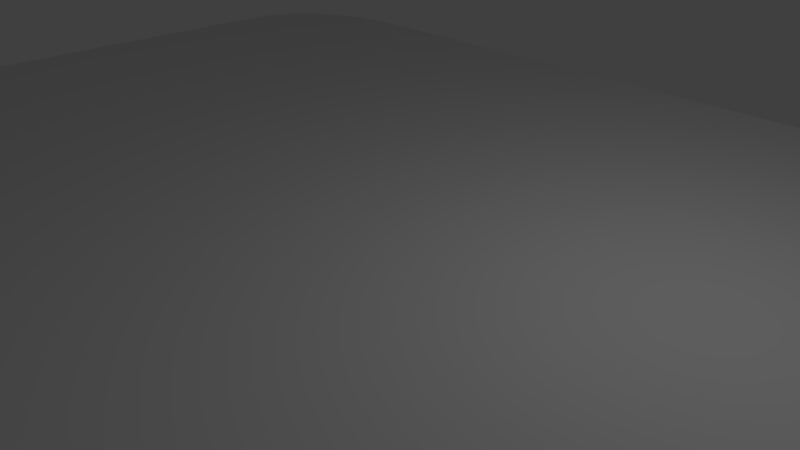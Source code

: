 # Source: test5.blend  (saved by Blender 2.79.0; exported with 4.5.12 LTS)
import bpy
from mathutils import Matrix  # noqa: F401  (used for matrix-valued properties, if any)

bpy.ops.wm.read_factory_settings(use_empty=True)
scene = bpy.context.scene
scene.name = 'Scene'

# ---- collections
col_collection_1 = bpy.data.collections.new('Collection 1'); scene.collection.children.link(col_collection_1)

# ---- materials (node trees are filled in below, after node groups)
mat_material = bpy.data.materials.new('Material')
mat_material.alpha_threshold = 0.0
mat_material.use_transparent_shadow = False
mat_material.roughness = 0.5
mat_material.line_color = (0.0, 0.0, 0.0, 1.0)

# ---- material node trees

# ---- world
world_world = bpy.data.worlds.new('World'); scene.world = world_world
world_world.color = (0.05088, 0.05088, 0.05088)
world_world.use_sun_shadow = False
world_world.sun_shadow_jitter_overblur = 0.0
world_world.cycles.sampling_method = 'MANUAL'

# ---- cameras
cam_camera = bpy.data.cameras.new('Camera')
cam_camera.clip_end = 100.0
cam_camera.lens = 35.0
cam_camera.sensor_width = 32.0
cam_camera.sensor_height = 18.0
cam_camera.ortho_scale = 7.314
cam_camera.dof.focus_distance = 0.0
cam_camera.dof.aperture_fstop = 128.0

# ---- lights
light_lamp = bpy.data.lights.new('Lamp', 'POINT')
light_lamp.transmission_factor = 0.0
light_lamp.cutoff_distance = 30.0
light_lamp.energy = 100.0
light_lamp.shadow_buffer_clip_start = 1.001
light_lamp.shadow_soft_size = 0.1
light_lamp.shadow_maximum_resolution = 0.006
light_lamp.use_absolute_resolution = True

# ---- meshes
me_cube = bpy.data.meshes.new('Cube')
me_cube.from_pydata([(0.5, -0.5, -0.5), (-0.5, -0.5, -0.5), (0.5, -0.5, 0.5), (-0.5, -0.5, 0.5), (-0.5, 0.3644, -0.5), (-0.3644, 0.5, -0.5), (-0.4974, 0.3908, -0.5), (-0.4897, 0.4163, -0.5), (-0.4771, 0.4397, -0.5), (-0.4603, 0.4603, -0.5), (-0.4397, 0.4771, -0.5), (-0.4163, 0.4897, -0.5), (-0.3908, 0.4974, -0.5), (-0.3644, 0.5, 0.5), (-0.5, 0.3644, 0.5), (-0.3908, 0.4974, 0.5), (-0.4163, 0.4897, 0.5), (-0.4397, 0.4771, 0.5), (-0.4603, 0.4603, 0.5), (-0.4771, 0.4397, 0.5), (-0.4897, 0.4163, 0.5), (-0.4974, 0.3908, 0.5), (-0.4974, 0.3908, 0.5), (-0.4897, 0.4163, 0.5), (-0.4771, 0.4397, 0.5), (-0.4603, 0.4603, 0.5), (-0.4397, 0.4771, 0.5), (-0.4163, 0.4897, 0.5), (-0.3908, 0.4974, 0.5), (-0.5, 0.3644, 0.5), (-0.3644, 0.5, 0.5), (-0.3908, 0.4974, -0.5), (-0.4163, 0.4897, -0.5), (-0.4397, 0.4771, -0.5), (-0.4603, 0.4603, -0.5), (-0.4771, 0.4397, -0.5), (-0.4897, 0.4163, -0.5), (-0.4974, 0.3908, -0.5), (-0.3644, 0.5, -0.5), (-0.5, 0.3644, -0.5), (0.368, 0.5, -0.5), (0.5, 0.368, -0.5), (0.3974, 0.4967, -0.5), (0.4253, 0.4869, -0.5), (0.4503, 0.4712, -0.5), (0.4712, 0.4503, -0.5), (0.4869, 0.4253, -0.5), (0.4967, 0.3974, -0.5), (0.5, 0.368, 0.5), (0.368, 0.5, 0.5), (0.4967, 0.3974, 0.5), (0.4869, 0.4253, 0.5), (0.4712, 0.4503, 0.5), (0.4503, 0.4712, 0.5), (0.4253, 0.4869, 0.5), (0.3974, 0.4967, 0.5)], [], [(1, 3, 14, 4), (49, 40, 5, 13), (0, 2, 3, 1), (41, 48, 2, 0), (48, 50, 51, 52, 53, 54, 55, 49, 13, 15, 16, 17, 18, 19, 20, 21, 14, 3, 2), (39, 29, 22, 37), (37, 22, 23, 36), (36, 23, 24, 35), (35, 24, 25, 34), (34, 25, 26, 33), (33, 26, 27, 32), (32, 27, 28, 31), (31, 28, 30, 38), (40, 49, 55, 42), (42, 55, 54, 43), (43, 54, 53, 44), (44, 53, 52, 45), (45, 52, 51, 46), (46, 51, 50, 47), (47, 50, 48, 41), (40, 42, 43, 44, 45, 46, 47, 41, 0, 1, 4, 6, 7, 8, 9, 10, 11, 12, 5)])
me_cube.polygons.foreach_set('use_smooth', [0, 0, 0, 0, 0, 1, 1, 1, 1, 1, 1, 1, 1, 0, 0, 0, 0, 0, 0, 0, 0])
me_cube.materials.append(mat_material)
me_cube.use_remesh_preserve_volume = False
me_cube.use_remesh_preserve_attributes = False
me_cube.use_mirror_vertex_groups = False
me_cube.update()

# ---- objects
ob_cube = bpy.data.objects.new('Cube', me_cube)
ob_lamp = bpy.data.objects.new('Lamp', light_lamp)
ob_camera = bpy.data.objects.new('Camera', cam_camera)

# ---- transforms, parenting, visibility, modifiers, constraints
ob_cube.location = (0.0, 0.0, 0.0)
ob_cube.scale = (20.0, 14.4, 1.0)
ob_cube.lock_rotations_4d = False
ob_cube.empty_display_type = 'ARROWS'
ob_cube.lineart.crease_threshold = 0.0
ob_lamp.location = (4.076, 1.005, 5.904)
ob_lamp.rotation_euler = (0.6503, 0.05522, 1.866)
ob_lamp.lock_rotations_4d = False
ob_lamp.empty_display_type = 'ARROWS'
ob_lamp.color = (0.0, 0.0, 0.0, 0.0)
ob_lamp.lineart.crease_threshold = 0.0
ob_camera.location = (7.481, -6.508, 5.344)
ob_camera.rotation_euler = (1.109, 0.0, 0.8149)
ob_camera.lock_rotations_4d = False
ob_camera.empty_display_type = 'ARROWS'
ob_camera.color = (0.0, 0.0, 0.0, 0.0)
ob_camera.display_type = 'WIRE'
ob_camera.lineart.crease_threshold = 0.0

# ---- collection membership
col_collection_1.objects.link(ob_cube)
col_collection_1.objects.link(ob_lamp)
col_collection_1.objects.link(ob_camera)

# ---- scene / render settings (as saved in the file)
scene.camera = ob_camera
scene.frame_start = 1; scene.frame_end = 250; scene.frame_set(1)
scene.render.engine = 'BLENDER_EEVEE_NEXT'
scene.render.resolution_percentage = 50
scene.render.dither_intensity = 0.0
scene.cycles.use_denoising = False
scene.cycles.samples = 128
scene.cycles.sampling_pattern = 'TABULATED_SOBOL'
scene.cycles.use_adaptive_sampling = False
scene.cycles.use_light_tree = False
scene.cycles.blur_glossy = 0.0
scene.cycles.sample_clamp_indirect = 0.0
scene.view_settings.view_transform = 'Standard'
bpy.context.view_layer.update()
